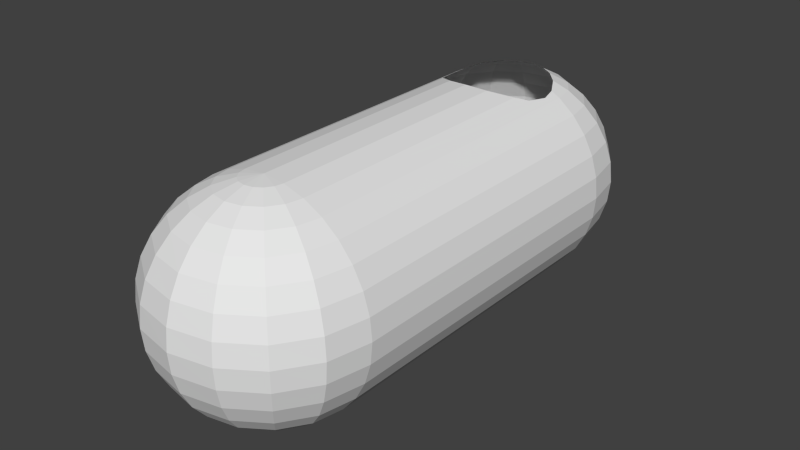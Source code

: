 # Source: PlayerEye.blend  (saved by Blender 2.75.0; exported with 4.5.12 LTS)
import bpy
from mathutils import Matrix  # noqa: F401  (used for matrix-valued properties, if any)

bpy.ops.wm.read_factory_settings(use_empty=True)
scene = bpy.context.scene
scene.name = 'Scene'

# ---- collections
col_collection_1 = bpy.data.collections.new('Collection 1'); scene.collection.children.link(col_collection_1)

# ---- world
world_world = bpy.data.worlds.new('World'); scene.world = world_world
world_world.color = (0.05088, 0.05088, 0.05088)
world_world.use_sun_shadow = False
world_world.sun_shadow_jitter_overblur = 0.0
world_world.cycles.sampling_method = 'MANUAL'
world_world.cycles.sample_map_resolution = 256

# ---- meshes
me_sphere_006 = bpy.data.meshes.new('Sphere.006')
me_sphere_006.from_pydata([(0.4531, -0.9377, -0.09755), (0.4619, -0.9413, 2.644e-08), (0.3536, -1.104, 2.644e-08), (0.3468, -1.097, -0.09755), (0.4268, -0.9268, -0.1913), (0.3266, -1.077, -0.1913), (0.4904, -0.75, -0.09755), (0.5, -0.75, -6.346e-09), (0.4531, -0.9377, 0.09755), (0.3468, -1.097, 0.09755), (0.1913, -1.212, 2.644e-08), (0.1877, -1.203, -0.09755), (0.3841, -0.9091, -0.2778), (0.294, -1.044, -0.2778), (0.4619, -0.75, -0.1913), (0.1768, -1.177, -0.1913), (0.5, 0.75, 5.922e-08), (0.4904, 0.75, -0.09755), (0.4904, -0.75, 0.09755), (0.4268, -0.9268, 0.1913), (0.3266, -1.077, 0.1913), (0.1877, -1.203, 0.09755), (-1.204e-07, -1.25, 2.644e-08), (-6.08e-08, -1.24, -0.09755), (0.3266, -0.8853, -0.3536), (0.25, -1.0, -0.3536), (0.4157, -0.75, -0.2778), (0.1591, -1.134, -0.2778), (0.4619, 0.75, -0.1913), (-1.204e-07, -1.212, -0.1913), (0.4531, 0.9377, -0.09755), (0.4619, 0.9413, 2.644e-08), (0.4904, 0.75, 0.09755), (0.4619, -0.75, 0.1913), (0.3841, -0.9091, 0.2778), (0.294, -1.044, 0.2778), (0.1768, -1.177, 0.1913), (-6.08e-08, -1.24, 0.09755), (-0.1913, -1.212, 2.644e-08), (-0.1877, -1.203, -0.09755), (0.2566, -0.8563, -0.4157), (0.1964, -0.9464, -0.4157), (0.3536, -0.75, -0.3536), (0.1353, -1.077, -0.3536), (0.4157, 0.75, -0.2778), (-1.353e-07, -1.166, -0.2778), (0.4268, 0.9268, -0.1913), (-0.1768, -1.177, -0.1913), (0.3468, 1.097, -0.09755), (0.3536, 1.104, 2.644e-08), (0.4531, 0.9377, 0.09755), (0.4619, 0.75, 0.1913), (0.4157, -0.75, 0.2778), (0.3266, -0.8853, 0.3536), (0.25, -1.0, 0.3536), (0.1591, -1.134, 0.2778), (-1.055e-07, -1.212, 0.1913), (-0.1877, -1.203, 0.09755), (-0.3536, -1.104, 2.644e-08), (-0.3468, -1.097, -0.09755), (0.1768, -0.8232, -0.4619), (0.1353, -0.8853, -0.4619), (0.2778, -0.75, -0.4157), (0.1063, -1.007, -0.4157), (0.3536, 0.75, -0.3536), (-4.59e-08, -1.104, -0.3536), (0.3841, 0.9091, -0.2778), (-0.1591, -1.134, -0.2778), (0.3266, 1.077, -0.1913), (-0.3266, -1.077, -0.1913), (0.1877, 1.203, -0.09755), (0.1913, 1.212, 2.644e-08), (0.3468, 1.097, 0.09755), (0.4268, 0.9268, 0.1913), (0.4157, 0.75, 0.2778), (0.3536, -0.75, 0.3536), (0.2566, -0.8563, 0.4157), (0.1964, -0.9464, 0.4157), (0.1353, -1.077, 0.3536), (-1.353e-07, -1.166, 0.2778), (-0.1768, -1.177, 0.1913), (-0.3468, -1.097, 0.09755), (-0.4619, -0.9413, 2.644e-08), (-0.4531, -0.9377, -0.09755), (0.09012, -0.7873, -0.4904), (0.06897, -0.819, -0.4904), (0.1913, -0.75, -0.4619), (0.07322, -0.9268, -0.4619), (0.2778, 0.75, -0.4157), (-5.335e-08, -1.028, -0.4157), (0.3266, 0.8853, -0.3536), (-0.1353, -1.077, -0.3536), (0.294, 1.044, -0.2778), (-0.294, -1.044, -0.2778), (0.1768, 1.177, -0.1913), (-0.4268, -0.9268, -0.1913), (1.031e-07, 1.24, -0.09755), (1.329e-07, 1.25, 2.644e-08), (0.1877, 1.203, 0.09755), (0.3266, 1.077, 0.1913), (0.3841, 0.9091, 0.2778), (0.3536, 0.75, 0.3536), (0.2778, -0.75, 0.4157), (0.1768, -0.8232, 0.4619), (0.1353, -0.8853, 0.4619), (0.1063, -1.007, 0.4157), (-4.59e-08, -1.104, 0.3536), (-0.1591, -1.134, 0.2778), (-0.3266, -1.077, 0.1913), (-0.4531, -0.9377, 0.09755), (-0.5, -0.75, 2.644e-08), (-0.4904, -0.75, -0.09755), (-2.51e-07, -0.75, -0.5), (0.09754, -0.75, -0.4904), (0.03733, -0.8401, -0.4904), (0.1913, 0.75, -0.4619), (-3.845e-08, -0.9413, -0.4619), (0.2566, 0.8563, -0.4157), (-0.1063, -1.007, -0.4157), (0.25, 1.0, -0.3536), (-0.25, -1.0, -0.3536), (0.1591, 1.134, -0.2778), (-0.3841, -0.9091, -0.2778), (1.329e-07, 1.212, -0.1913), (-0.4619, -0.75, -0.1913), (-0.1877, 1.203, -0.09755), (-0.1913, 1.212, 2.644e-08), (1.031e-07, 1.24, 0.09755), (0.1768, 1.177, 0.1913), (0.294, 1.044, 0.2778), (0.3266, 0.8853, 0.3536), (0.2778, 0.75, 0.4157), (0.1913, -0.75, 0.4619), (0.09012, -0.7873, 0.4904), (0.06897, -0.819, 0.4904), (0.07322, -0.9268, 0.4619), (-5.335e-08, -1.028, 0.4157), (-0.1353, -1.077, 0.3536), (-0.294, -1.044, 0.2778), (-0.4268, -0.9268, 0.1913), (-0.4904, -0.75, 0.09755), (-0.4904, 0.75, -0.09755), (-0.5, 0.75, 2.644e-08), (0.09754, 0.75, -0.4904), (4.351e-08, -0.8475, -0.4904), (0.1768, 0.8232, -0.4619), (-0.07322, -0.9268, -0.4619), (0.1964, 0.9464, -0.4157), (-0.1964, -0.9464, -0.4157), (0.1353, 1.077, -0.3536), (-0.3266, -0.8853, -0.3536), (1.18e-07, 1.166, -0.2778), (-0.4157, -0.75, -0.2778), (-0.1768, 1.177, -0.1913), (-0.4619, 0.75, -0.1913), (-0.3468, 1.097, -0.09755), (-0.3536, 1.104, 2.644e-08), (-0.1877, 1.203, 0.09755), (1.031e-07, 1.212, 0.1913), (0.1591, 1.134, 0.2778), (0.25, 1.0, 0.3536), (0.2566, 0.8563, 0.4157), (0.1913, 0.5272, 0.4619), (0.2348, 0.75, 0.4387), (0.2499, 0.677, 0.4307), (0.2301, 0.5817, 0.4412), (0.09755, -0.75, 0.4904), (-4.038e-08, -0.75, 0.5), (0.03733, -0.8401, 0.4904), (-1.194e-09, -0.9413, 0.4619), (-0.1063, -1.007, 0.4157), (-0.25, -1.0, 0.3536), (-0.3841, -0.9091, 0.2778), (-0.4619, -0.75, 0.1913), (-0.4904, 0.75, 0.09755), (-0.4619, 0.9413, 2.644e-08), (-0.4531, 0.9377, -0.09755), (-2.51e-07, 0.75, -0.5), (0.09012, 0.7873, -0.4904), (-0.03733, -0.8401, -0.4904), (0.1353, 0.8853, -0.4619), (-0.1353, -0.8853, -0.4619), (0.1063, 1.007, -0.4157), (-0.2566, -0.8563, -0.4157), (1.106e-07, 1.104, -0.3536), (-0.3536, -0.75, -0.3536), (-0.1591, 1.134, -0.2778), (-0.4157, 0.75, -0.2778), (-0.3266, 1.077, -0.1913), (-0.4268, 0.9268, -0.1913), (-0.3468, 1.097, 0.09755), (-0.1768, 1.177, 0.1913), (1.18e-07, 1.166, 0.2778), (0.1353, 1.077, 0.3536), (0.1964, 0.9464, 0.4157), (0.1908, 0.829, 0.4538), (0.09755, 0.4563, 0.4904), (3.233e-08, -0.8475, 0.4904), (-0.07322, -0.9268, 0.4619), (-0.1964, -0.9464, 0.4157), (-0.3266, -0.8853, 0.3536), (-0.4157, -0.75, 0.2778), (-0.4619, 0.75, 0.1913), (-0.4531, 0.9377, 0.09755), (-0.09755, -0.75, -0.4904), (-0.09755, 0.75, -0.4904), (0.06897, 0.819, -0.4904), (-0.06897, -0.819, -0.4904), (0.07322, 0.9268, -0.4619), (-0.1768, -0.8232, -0.4619), (1.031e-07, 1.028, -0.4157), (-0.2778, -0.75, -0.4157), (-0.1353, 1.077, -0.3536), (-0.3536, 0.75, -0.3536), (-0.294, 1.044, -0.2778), (-0.3841, 0.9091, -0.2778), (-0.3266, 1.077, 0.1913), (-0.1591, 1.134, 0.2778), (1.106e-07, 1.104, 0.3536), (0.1063, 1.007, 0.4157), (0.1353, 0.8853, 0.4619), (4.563e-09, 0.4376, 0.5), (-0.03733, -0.8401, 0.4904), (-0.1353, -0.8853, 0.4619), (-0.2566, -0.8563, 0.4157), (-0.3536, -0.75, 0.3536), (-0.4157, 0.75, 0.2778), (-0.4268, 0.9268, 0.1913), (-0.09012, 0.7873, -0.4904), (-0.09012, -0.7873, -0.4904), (-0.1913, -0.75, -0.4619), (-0.1913, 0.75, -0.4619), (0.03733, 0.8401, -0.4904), (1.106e-07, 0.9413, -0.4619), (-0.1063, 1.007, -0.4157), (-0.2778, 0.75, -0.4157), (-0.25, 1.0, -0.3536), (-0.3266, 0.8853, -0.3536), (-0.294, 1.044, 0.2778), (-0.1353, 1.077, 0.3536), (1.031e-07, 1.028, 0.4157), (0.07322, 0.9268, 0.4619), (-0.09755, 0.4563, 0.4904), (-0.09755, -0.75, 0.4904), (-0.06897, -0.819, 0.4904), (-0.1768, -0.8232, 0.4619), (-0.2778, -0.75, 0.4157), (-0.3536, 0.75, 0.3536), (-0.3841, 0.9091, 0.2778), (-0.06897, 0.819, -0.4904), (-0.1768, 0.8232, -0.4619), (8.449e-08, 0.8475, -0.4904), (-0.07322, 0.9268, -0.4619), (-0.1964, 0.9464, -0.4157), (-0.2566, 0.8563, -0.4157), (-0.25, 1.0, 0.3536), (-0.1063, 1.007, 0.4157), (1.031e-07, 0.9413, 0.4619), (-0.1913, 0.5272, 0.4619), (-0.1913, -0.75, 0.4619), (-0.09012, -0.7873, 0.4904), (-0.2778, 0.75, 0.4157), (-0.3266, 0.8853, 0.3536), (-0.03733, 0.8401, -0.4904), (-0.1353, 0.8853, -0.4619), (-0.1964, 0.9464, 0.4157), (-0.07322, 0.9268, 0.4619), (-0.2301, 0.5817, 0.4412), (-0.2499, 0.677, 0.4307), (-0.2348, 0.75, 0.4387), (-0.2566, 0.8563, 0.4157), (-0.1353, 0.8853, 0.4619), (-0.1908, 0.829, 0.4538), (0.09755, -0.75, 0.4904), (-4.038e-08, -0.75, 0.5), (-0.09755, -0.75, 0.4904), (-0.1913, -0.75, 0.4619), (-0.2778, -0.75, 0.4157), (-0.3536, -0.75, 0.3536), (-0.4157, -0.75, 0.2778), (-0.4619, -0.75, 0.1913), (-0.4904, -0.75, 0.09755), (-0.5, -0.75, 2.644e-08), (-0.4904, -0.75, -0.09755), (-0.4619, -0.75, -0.1913), (-0.4157, -0.75, -0.2778), (-0.3536, -0.75, -0.3536), (-0.2778, -0.75, -0.4157), (-0.1913, -0.75, -0.4619), (-0.09755, -0.75, -0.4904), (-2.51e-07, -0.75, -0.5), (0.09754, -0.75, -0.4904), (0.1913, -0.75, -0.4619), (0.2778, -0.75, -0.4157), (0.3536, -0.75, -0.3536), (0.4157, -0.75, -0.2778), (0.4619, -0.75, -0.1913), (0.4904, -0.75, -0.09755), (0.5, -0.75, -6.346e-09), (0.4904, -0.75, 0.09755), (0.4619, -0.75, 0.1913), (0.4157, -0.75, 0.2778), (0.3536, -0.75, 0.3536), (0.2778, -0.75, 0.4157), (0.1913, -0.75, 0.4619)], [], [(0, 1, 2, 3), (4, 0, 3, 5), (6, 7, 1, 0), (1, 8, 9, 2), (3, 2, 10, 11), (12, 4, 5, 13), (14, 6, 0, 4), (5, 3, 11, 15), (16, 7, 6, 17), (7, 18, 8, 1), (8, 19, 20, 9), (2, 9, 21, 10), (11, 10, 22, 23), (24, 12, 13, 25), (26, 14, 4, 12), (13, 5, 15, 27), (17, 6, 14, 28), (15, 11, 23, 29), (30, 31, 16, 17), (32, 18, 7, 16), (18, 33, 19, 8), (19, 34, 35, 20), (9, 20, 36, 21), (10, 21, 37, 22), (23, 22, 38, 39), (40, 24, 25, 41), (42, 26, 12, 24), (25, 13, 27, 43), (28, 14, 26, 44), (27, 15, 29, 45), (46, 30, 17, 28), (29, 23, 39, 47), (48, 49, 31, 30), (31, 50, 32, 16), (51, 33, 18, 32), (33, 52, 34, 19), (34, 53, 54, 35), (20, 35, 55, 36), (21, 36, 56, 37), (22, 37, 57, 38), (39, 38, 58, 59), (60, 40, 41, 61), (62, 42, 24, 40), (41, 25, 43, 63), (44, 26, 42, 64), (43, 27, 45, 65), (66, 46, 28, 44), (45, 29, 47, 67), (68, 48, 30, 46), (47, 39, 59, 69), (70, 71, 49, 48), (49, 72, 50, 31), (50, 73, 51, 32), (74, 52, 33, 51), (52, 75, 53, 34), (53, 76, 77, 54), (35, 54, 78, 55), (36, 55, 79, 56), (37, 56, 80, 57), (38, 57, 81, 58), (59, 58, 82, 83), (84, 60, 61, 85), (86, 62, 40, 60), (61, 41, 63, 87), (64, 42, 62, 88), (63, 43, 65, 89), (90, 66, 44, 64), (65, 45, 67, 91), (92, 68, 46, 66), (67, 47, 69, 93), (94, 70, 48, 68), (69, 59, 83, 95), (96, 97, 71, 70), (71, 98, 72, 49), (72, 99, 73, 50), (73, 100, 74, 51), (101, 75, 52, 74), (75, 102, 76, 53), (76, 103, 104, 77), (54, 77, 105, 78), (55, 78, 106, 79), (56, 79, 107, 80), (57, 80, 108, 81), (58, 81, 109, 82), (83, 82, 110, 111), (112, 84, 85), (113, 86, 60, 84), (85, 61, 87, 114), (88, 62, 86, 115), (87, 63, 89, 116), (117, 90, 64, 88), (89, 65, 91, 118), (119, 92, 66, 90), (91, 67, 93, 120), (121, 94, 68, 92), (93, 69, 95, 122), (123, 96, 70, 94), (95, 83, 111, 124), (125, 126, 97, 96), (97, 127, 98, 71), (98, 128, 99, 72), (99, 129, 100, 73), (100, 130, 101, 74), (131, 102, 75, 101), (102, 132, 103, 76), (103, 133, 134, 104), (77, 104, 135, 105), (78, 105, 136, 106), (79, 106, 137, 107), (80, 107, 138, 108), (81, 108, 139, 109), (82, 109, 140, 110), (141, 111, 110, 142), (112, 85, 114), (112, 113, 84), (115, 86, 113, 143), (114, 87, 116, 144), (145, 117, 88, 115), (116, 89, 118, 146), (147, 119, 90, 117), (118, 91, 120, 148), (149, 121, 92, 119), (120, 93, 122, 150), (151, 123, 94, 121), (122, 95, 124, 152), (153, 125, 96, 123), (154, 124, 111, 141), (155, 156, 126, 125), (126, 157, 127, 97), (127, 158, 128, 98), (128, 159, 129, 99), (129, 160, 130, 100), (130, 161, 131, 101), (132, 166, 133, 103), (133, 167, 134), (104, 134, 168, 135), (105, 135, 169, 136), (106, 136, 170, 137), (107, 137, 171, 138), (108, 138, 172, 139), (109, 139, 173, 140), (142, 110, 140, 174), (141, 142, 175, 176), (112, 114, 144), (143, 113, 112, 177), (178, 145, 115, 143), (144, 116, 146, 179), (180, 147, 117, 145), (146, 118, 148, 181), (182, 149, 119, 147), (148, 120, 150, 183), (184, 151, 121, 149), (150, 122, 152, 185), (186, 153, 123, 151), (187, 152, 124, 154), (188, 155, 125, 153), (154, 141, 176, 189), (176, 175, 156, 155), (156, 190, 157, 126), (157, 191, 158, 127), (158, 192, 159, 128), (159, 193, 160, 129), (160, 194, 161, 130), (261, 269, 272, 270), (161, 195, 163, 131), (166, 167, 133), (134, 167, 168), (135, 168, 197, 169), (136, 169, 198, 170), (137, 170, 199, 171), (138, 171, 200, 172), (139, 172, 201, 173), (174, 140, 173, 202), (142, 174, 203, 175), (112, 144, 179), (177, 178, 143), (177, 112, 204, 205), (206, 180, 145, 178), (179, 146, 181, 207), (208, 182, 147, 180), (181, 148, 183, 209), (210, 184, 149, 182), (183, 150, 185, 211), (212, 186, 151, 184), (213, 185, 152, 187), (214, 188, 153, 186), (187, 154, 189, 215), (189, 176, 155, 188), (175, 203, 190, 156), (190, 216, 191, 157), (191, 217, 192, 158), (192, 218, 193, 159), (193, 219, 194, 160), (194, 220, 195, 161), (221, 167, 166, 196), (168, 167, 197), (169, 197, 222, 198), (170, 198, 223, 199), (171, 199, 224, 200), (172, 200, 225, 201), (202, 173, 201, 226), (174, 202, 227, 203), (112, 179, 207), (177, 206, 178), (177, 205, 228), (112, 229, 204), (205, 204, 230, 231), (232, 208, 180, 206), (207, 181, 209, 229), (233, 210, 182, 208), (209, 183, 211, 230), (234, 212, 184, 210), (235, 211, 185, 213), (236, 214, 186, 212), (213, 187, 215, 237), (215, 189, 188, 214), (203, 227, 216, 190), (216, 238, 217, 191), (217, 239, 218, 192), (218, 240, 219, 193), (219, 241, 220, 194), (197, 167, 222), (198, 222, 244, 223), (199, 223, 245, 224), (200, 224, 246, 225), (226, 201, 225, 247), (202, 226, 248, 227), (112, 207, 229), (177, 232, 206), (177, 228, 249), (205, 231, 250, 228), (229, 209, 230, 204), (231, 230, 211, 235), (251, 233, 208, 232), (252, 234, 210, 233), (253, 236, 212, 234), (235, 213, 237, 254), (237, 215, 214, 236), (227, 248, 238, 216), (238, 255, 239, 217), (239, 256, 240, 218), (240, 257, 241, 219), (258, 259, 243, 242), (260, 167, 243), (222, 167, 244), (223, 244, 260, 245), (224, 245, 259, 246), (247, 225, 246, 261), (226, 247, 262, 248), (177, 251, 232), (177, 249, 263), (228, 250, 264, 249), (231, 235, 254, 250), (263, 252, 233, 251), (264, 253, 234, 252), (254, 237, 236, 253), (248, 262, 255, 238), (255, 265, 256, 239), (256, 266, 257, 240), (245, 260, 243, 259), (244, 167, 260), (247, 261, 270, 262), (177, 263, 251), (249, 264, 252, 263), (250, 254, 253, 264), (262, 270, 265, 255), (265, 271, 266, 256), (261, 246, 259, 258, 267, 268, 269), (270, 272, 271, 265), (242, 243, 167, 221), (273, 274, 275, 276, 277, 278, 279, 280, 281, 282, 283, 284, 285, 286, 287, 288, 289, 290, 291, 292, 293, 294, 295, 296, 297, 298, 299, 300, 301, 302, 303, 304), (162, 132, 102, 131, 163, 164, 165), (196, 166, 132, 162)])
me_sphere_006.use_remesh_preserve_volume = False
me_sphere_006.use_remesh_preserve_attributes = False
me_sphere_006.use_mirror_vertex_groups = False
me_sphere_006.update()

# ---- objects
ob_sphere = bpy.data.objects.new('Sphere', me_sphere_006)

# ---- transforms, parenting, visibility, modifiers, constraints
ob_sphere.location = (0.0, 0.0, 0.0)
ob_sphere.lineart.crease_threshold = 0.0

# ---- collection membership
col_collection_1.objects.link(ob_sphere)

# ---- scene / render settings (as saved in the file)
scene.frame_start = 1; scene.frame_end = 250; scene.frame_set(1)
scene.render.engine = 'BLENDER_EEVEE_NEXT'
scene.render.resolution_percentage = 50
scene.render.dither_intensity = 0.0
scene.cycles.use_denoising = False
scene.cycles.samples = 10
scene.cycles.sampling_pattern = 'TABULATED_SOBOL'
scene.cycles.light_sampling_threshold = 0.0
scene.cycles.use_adaptive_sampling = False
scene.cycles.use_light_tree = False
scene.cycles.blur_glossy = 0.0
scene.cycles.pixel_filter_type = 'GAUSSIAN'
scene.cycles.sample_clamp_indirect = 0.0
scene.view_settings.view_transform = 'Standard'
bpy.context.view_layer.update()

# ---- added for rendering (the .blend has no active camera and no usable light): camera, sun
cam_auto = bpy.data.cameras.new('AutoCamera')
cam_auto.lens = 50.0
cam_auto.sensor_width = 36.0
cam_auto.clip_end = 1000.0
ob_auto_camera = bpy.data.objects.new('AutoCamera', cam_auto)
scene.collection.objects.link(ob_auto_camera)
ob_auto_camera.location = (2.65751, -3.18901, 2.126)
ob_auto_camera.rotation_euler = (1.09748, -7.21219e-08, 0.694738)
scene.camera = ob_auto_camera
light_auto_sun = bpy.data.lights.new('AutoSun', 'SUN')
light_auto_sun.energy = 3.0
light_auto_sun.angle = 0.0523599
ob_auto_sun = bpy.data.objects.new('AutoSun', light_auto_sun)
scene.collection.objects.link(ob_auto_sun)
ob_auto_sun.rotation_euler = (0.872665, 0.174533, 0.523599)
bpy.context.view_layer.update()
